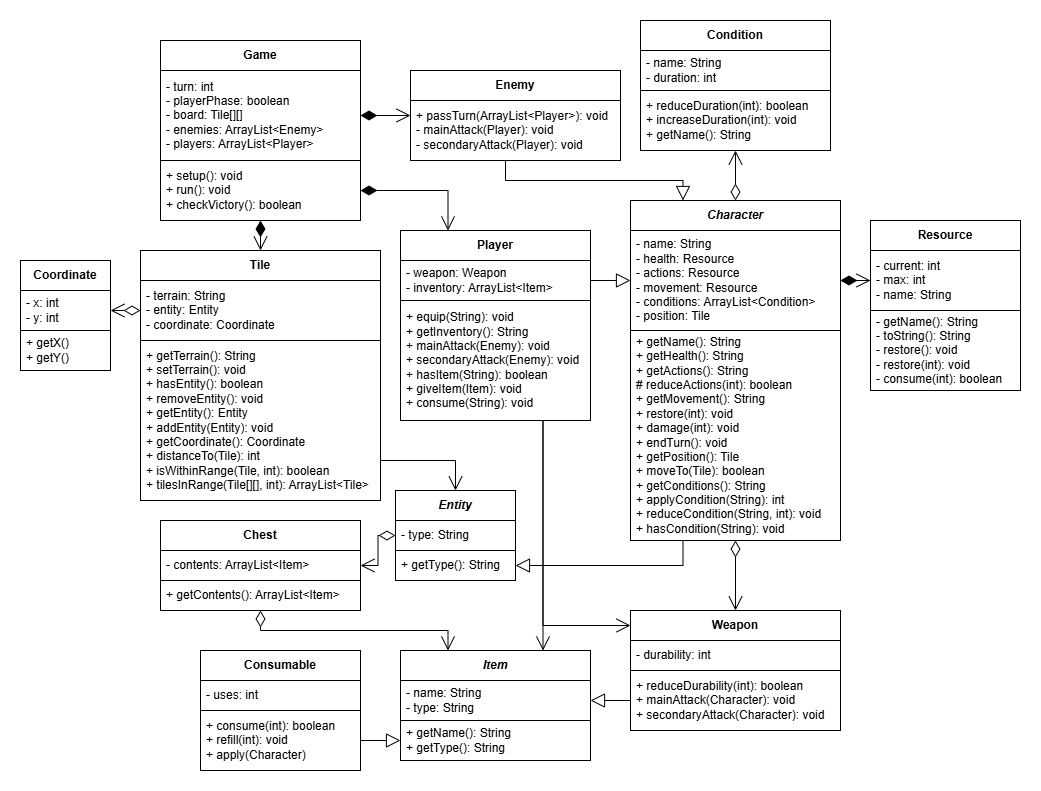

The diagram above was exported from draw.io. Its source (the exported page's mxGraphModel, read from the mxfile embedded in the PNG):
<mxGraphModel dx="1173" dy="779" grid="1" gridSize="10" guides="1" tooltips="1" connect="1" arrows="1" fold="1" page="1" pageScale="1" pageWidth="850" pageHeight="1100" math="0" shadow="0">
  <root>
    <mxCell id="0" />
    <mxCell id="1" parent="0" />
    <mxCell id="vHJMZIueQYgUc47Yw8PL-17" value="&lt;b&gt;&lt;i&gt;Character&lt;/i&gt;&lt;/b&gt;" style="html=1;whiteSpace=wrap;" parent="1" vertex="1">
      <mxGeometry x="660" y="230" width="210" height="30" as="geometry" />
    </mxCell>
    <mxCell id="vHJMZIueQYgUc47Yw8PL-18" value="&lt;div&gt;- name: String&lt;/div&gt;&lt;div&gt;- health: Resource&lt;/div&gt;&lt;div&gt;- actions: Resource&lt;/div&gt;&lt;div&gt;&lt;div&gt;&lt;span style=&quot;background-color: transparent; color: light-dark(rgb(0, 0, 0), rgb(255, 255, 255));&quot;&gt;- movement: Resource&lt;/span&gt;&lt;/div&gt;&lt;/div&gt;&lt;div&gt;- conditions: ArrayList&amp;lt;Condition&amp;gt;&lt;/div&gt;&lt;div&gt;&lt;span style=&quot;background-color: transparent; color: light-dark(rgb(0, 0, 0), rgb(255, 255, 255));&quot;&gt;- position: Tile&lt;/span&gt;&lt;/div&gt;" style="html=1;whiteSpace=wrap;align=left;spacingLeft=4;" parent="1" vertex="1">
      <mxGeometry x="660" y="260" width="210" height="100" as="geometry" />
    </mxCell>
    <mxCell id="vHJMZIueQYgUc47Yw8PL-21" value="&lt;div&gt;+ getName(): String&lt;/div&gt;&lt;div&gt;+ getHealth(): String&lt;/div&gt;&lt;div&gt;+ getActions(): String&lt;/div&gt;&lt;div&gt;# reduceActions(int): boolean&lt;/div&gt;&lt;div&gt;+ getMovement(): String&lt;/div&gt;&lt;div&gt;&lt;span style=&quot;background-color: transparent; color: light-dark(rgb(0, 0, 0), rgb(255, 255, 255));&quot;&gt;+ restore(int): void&lt;/span&gt;&lt;/div&gt;&lt;div&gt;+ damage(int): void&lt;/div&gt;&lt;div&gt;+ endTurn(): void&lt;/div&gt;&lt;div&gt;+ getPosition(): Tile&lt;/div&gt;&lt;div&gt;+ moveTo(Tile): boolean&lt;/div&gt;&lt;div&gt;&lt;div&gt;+ getConditions(): String&lt;/div&gt;&lt;/div&gt;&lt;div&gt;+ applyCondition(String): int&lt;/div&gt;&lt;div&gt;+ reduceCondition(String, int): void&lt;/div&gt;&lt;div&gt;+ hasCondition(String): void&lt;/div&gt;" style="html=1;whiteSpace=wrap;align=left;spacingLeft=4;" parent="1" vertex="1">
      <mxGeometry x="660" y="360" width="210" height="210" as="geometry" />
    </mxCell>
    <mxCell id="vHJMZIueQYgUc47Yw8PL-6" value="&lt;div&gt;- terrain: String&lt;/div&gt;&lt;div&gt;- entity: Entity&lt;/div&gt;&lt;div&gt;- coordinate: Coordinate&lt;/div&gt;" style="html=1;whiteSpace=wrap;align=left;spacingLeft=4;" parent="1" vertex="1">
      <mxGeometry x="170" y="310" width="240" height="60" as="geometry" />
    </mxCell>
    <mxCell id="vHJMZIueQYgUc47Yw8PL-13" value="&lt;div&gt;+ getTerrain(): String&lt;/div&gt;&lt;div&gt;+ setTerrain(): void&lt;/div&gt;&lt;div&gt;+ hasEntity(): boolean&lt;/div&gt;&lt;div&gt;+ removeEntity(): void&lt;/div&gt;&lt;div&gt;+ getEntity(): Entity&lt;/div&gt;&lt;div&gt;+ addEntity(Entity): void&lt;/div&gt;&lt;div&gt;+ getCoordinate(): Coordinate&lt;/div&gt;&lt;div&gt;+ distanceTo(Tile): int&lt;/div&gt;&lt;div&gt;+ isWithinRange(Tile, int): boolean&lt;/div&gt;&lt;div&gt;+ tilesInRange(Tile[][], int): ArrayList&amp;lt;Tile&amp;gt;&lt;/div&gt;" style="html=1;whiteSpace=wrap;align=left;spacingLeft=4;" parent="1" vertex="1">
      <mxGeometry x="170" y="370" width="240" height="160" as="geometry" />
    </mxCell>
    <mxCell id="qAfOY76HWEne-uLxUf7p-2" value="&lt;b&gt;Tile&lt;/b&gt;" style="html=1;whiteSpace=wrap;" parent="1" vertex="1">
      <mxGeometry x="170" y="280" width="240" height="30" as="geometry" />
    </mxCell>
    <mxCell id="qAfOY76HWEne-uLxUf7p-3" value="&lt;div&gt;- name: String&lt;/div&gt;&lt;div&gt;- type: String&lt;/div&gt;" style="html=1;whiteSpace=wrap;align=left;spacingLeft=4;" parent="1" vertex="1">
      <mxGeometry x="430" y="710" width="190" height="40" as="geometry" />
    </mxCell>
    <mxCell id="qAfOY76HWEne-uLxUf7p-4" value="&lt;div&gt;+ getName(): String&lt;/div&gt;&lt;div&gt;+ getType(): String&lt;/div&gt;" style="html=1;whiteSpace=wrap;align=left;spacingLeft=4;" parent="1" vertex="1">
      <mxGeometry x="430" y="750" width="190" height="40" as="geometry" />
    </mxCell>
    <mxCell id="qAfOY76HWEne-uLxUf7p-5" value="&lt;div&gt;&lt;i&gt;&lt;b&gt;Item&lt;/b&gt;&lt;/i&gt;&lt;/div&gt;" style="html=1;whiteSpace=wrap;" parent="1" vertex="1">
      <mxGeometry x="430" y="680" width="190" height="30" as="geometry" />
    </mxCell>
    <mxCell id="qAfOY76HWEne-uLxUf7p-15" value="&lt;div&gt;- uses: int&lt;/div&gt;" style="html=1;whiteSpace=wrap;align=left;spacingLeft=4;" parent="1" vertex="1">
      <mxGeometry x="230" y="710" width="160" height="30" as="geometry" />
    </mxCell>
    <mxCell id="qAfOY76HWEne-uLxUf7p-16" value="&lt;div&gt;+ consume(int): boolean&lt;/div&gt;&lt;div&gt;+ refill(int): void&lt;/div&gt;&lt;div&gt;+ apply(Character)&lt;/div&gt;" style="html=1;whiteSpace=wrap;align=left;spacingLeft=4;" parent="1" vertex="1">
      <mxGeometry x="230" y="740" width="160" height="60" as="geometry" />
    </mxCell>
    <mxCell id="qAfOY76HWEne-uLxUf7p-17" value="&lt;b&gt;Consumable&lt;/b&gt;" style="html=1;whiteSpace=wrap;" parent="1" vertex="1">
      <mxGeometry x="230" y="680" width="160" height="30" as="geometry" />
    </mxCell>
    <mxCell id="qAfOY76HWEne-uLxUf7p-19" value="&lt;div&gt;- durability: int&lt;/div&gt;" style="html=1;whiteSpace=wrap;align=left;spacingLeft=4;" parent="1" vertex="1">
      <mxGeometry x="660" y="670" width="210" height="30" as="geometry" />
    </mxCell>
    <mxCell id="qAfOY76HWEne-uLxUf7p-20" value="&lt;div&gt;+ reduceDurability(int): boolean&lt;/div&gt;&lt;div&gt;+ mainAttack(Character): void&lt;/div&gt;&lt;div&gt;+ secondaryAttack(Character): void&lt;/div&gt;" style="html=1;whiteSpace=wrap;align=left;spacingLeft=4;" parent="1" vertex="1">
      <mxGeometry x="660" y="700" width="210" height="60" as="geometry" />
    </mxCell>
    <mxCell id="qAfOY76HWEne-uLxUf7p-21" value="&lt;b&gt;Weapon&lt;/b&gt;" style="html=1;whiteSpace=wrap;" parent="1" vertex="1">
      <mxGeometry x="660" y="640" width="210" height="30" as="geometry" />
    </mxCell>
    <mxCell id="qAfOY76HWEne-uLxUf7p-22" value="&lt;div&gt;- type: String&lt;/div&gt;" style="html=1;whiteSpace=wrap;align=left;spacingLeft=4;" parent="1" vertex="1">
      <mxGeometry x="425" y="550" width="120" height="30" as="geometry" />
    </mxCell>
    <mxCell id="qAfOY76HWEne-uLxUf7p-23" value="&lt;div&gt;+ getType(): String&lt;/div&gt;" style="html=1;whiteSpace=wrap;align=left;spacingLeft=4;" parent="1" vertex="1">
      <mxGeometry x="425" y="580" width="120" height="30" as="geometry" />
    </mxCell>
    <mxCell id="qAfOY76HWEne-uLxUf7p-24" value="&lt;b&gt;&lt;i&gt;Entity&lt;/i&gt;&lt;/b&gt;" style="html=1;whiteSpace=wrap;" parent="1" vertex="1">
      <mxGeometry x="425" y="520" width="120" height="30" as="geometry" />
    </mxCell>
    <mxCell id="qAfOY76HWEne-uLxUf7p-32" value="&lt;div&gt;- contents: ArrayList&amp;lt;Item&amp;gt;&lt;/div&gt;" style="html=1;whiteSpace=wrap;align=left;spacingLeft=4;" parent="1" vertex="1">
      <mxGeometry x="190" y="580" width="200" height="30" as="geometry" />
    </mxCell>
    <mxCell id="qAfOY76HWEne-uLxUf7p-33" value="&lt;div&gt;+ getContents(): ArrayList&amp;lt;Item&amp;gt;&lt;/div&gt;" style="html=1;whiteSpace=wrap;align=left;spacingLeft=4;" parent="1" vertex="1">
      <mxGeometry x="190" y="610" width="200" height="30" as="geometry" />
    </mxCell>
    <mxCell id="qAfOY76HWEne-uLxUf7p-34" value="&lt;b&gt;Chest&lt;/b&gt;" style="html=1;whiteSpace=wrap;" parent="1" vertex="1">
      <mxGeometry x="190" y="550" width="200" height="30" as="geometry" />
    </mxCell>
    <mxCell id="qAfOY76HWEne-uLxUf7p-43" value="&lt;div&gt;- turn: int&lt;/div&gt;&lt;div&gt;- playerPhase: boolean&lt;/div&gt;&lt;div&gt;- board: Tile[][]&lt;/div&gt;&lt;div&gt;&lt;span style=&quot;background-color: transparent; color: light-dark(rgb(0, 0, 0), rgb(255, 255, 255));&quot;&gt;- enemies: ArrayList&amp;lt;Enemy&amp;gt;&lt;/span&gt;&lt;/div&gt;&lt;div&gt;&lt;span style=&quot;background-color: transparent; color: light-dark(rgb(0, 0, 0), rgb(255, 255, 255));&quot;&gt;- players: ArrayList&amp;lt;Player&amp;gt;&lt;/span&gt;&lt;/div&gt;" style="html=1;whiteSpace=wrap;align=left;spacingLeft=4;" parent="1" vertex="1">
      <mxGeometry x="190" y="100" width="200" height="90" as="geometry" />
    </mxCell>
    <mxCell id="qAfOY76HWEne-uLxUf7p-44" value="&lt;div&gt;&lt;span style=&quot;background-color: transparent; color: light-dark(rgb(0, 0, 0), rgb(255, 255, 255));&quot;&gt;+ setup(): void&lt;/span&gt;&lt;/div&gt;&lt;div&gt;+ run(): void&lt;/div&gt;&lt;div&gt;+ checkVictory(): boolean&lt;/div&gt;" style="html=1;whiteSpace=wrap;align=left;spacingLeft=4;" parent="1" vertex="1">
      <mxGeometry x="190" y="190" width="200" height="60" as="geometry" />
    </mxCell>
    <mxCell id="qAfOY76HWEne-uLxUf7p-45" value="&lt;b&gt;Game&lt;/b&gt;" style="html=1;whiteSpace=wrap;" parent="1" vertex="1">
      <mxGeometry x="190" y="70" width="200" height="30" as="geometry" />
    </mxCell>
    <mxCell id="YNOjr5ShJ2nYMpBRV0k3-4" value="&lt;b&gt;Resource&lt;/b&gt;" style="html=1;whiteSpace=wrap;" parent="1" vertex="1">
      <mxGeometry x="900" y="250" width="150" height="30" as="geometry" />
    </mxCell>
    <mxCell id="YNOjr5ShJ2nYMpBRV0k3-59" value="" style="edgeStyle=orthogonalEdgeStyle;rounded=0;orthogonalLoop=1;jettySize=auto;html=1;" parent="1" source="YNOjr5ShJ2nYMpBRV0k3-5" target="vHJMZIueQYgUc47Yw8PL-18" edge="1">
      <mxGeometry relative="1" as="geometry" />
    </mxCell>
    <mxCell id="YNOjr5ShJ2nYMpBRV0k3-5" value="&lt;div&gt;- current: int&lt;/div&gt;&lt;div&gt;- max: int&lt;/div&gt;&lt;div&gt;- name: String&lt;/div&gt;" style="html=1;whiteSpace=wrap;align=left;spacingLeft=4;" parent="1" vertex="1">
      <mxGeometry x="900" y="280" width="150" height="60" as="geometry" />
    </mxCell>
    <mxCell id="YNOjr5ShJ2nYMpBRV0k3-6" value="&lt;div&gt;- getName(): String&lt;/div&gt;&lt;div&gt;- toString(): String&lt;/div&gt;&lt;div&gt;- restore(): void&lt;/div&gt;&lt;div&gt;- restore(int): void&lt;/div&gt;&lt;div&gt;- consume(int): boolean&lt;/div&gt;" style="html=1;whiteSpace=wrap;align=left;spacingLeft=4;" parent="1" vertex="1">
      <mxGeometry x="900" y="340" width="150" height="80" as="geometry" />
    </mxCell>
    <mxCell id="YNOjr5ShJ2nYMpBRV0k3-8" value="&lt;div&gt;- x: int&lt;/div&gt;&lt;div&gt;- y: int&lt;/div&gt;" style="html=1;whiteSpace=wrap;align=left;spacingLeft=4;" parent="1" vertex="1">
      <mxGeometry x="50" y="320" width="90" height="40" as="geometry" />
    </mxCell>
    <mxCell id="YNOjr5ShJ2nYMpBRV0k3-9" value="&lt;div&gt;+ getX()&lt;/div&gt;&lt;div&gt;+ getY()&lt;/div&gt;" style="html=1;whiteSpace=wrap;align=left;spacingLeft=4;" parent="1" vertex="1">
      <mxGeometry x="50" y="360" width="90" height="40" as="geometry" />
    </mxCell>
    <mxCell id="YNOjr5ShJ2nYMpBRV0k3-10" value="&lt;b&gt;Coordinate&lt;/b&gt;" style="html=1;whiteSpace=wrap;" parent="1" vertex="1">
      <mxGeometry x="50" y="290" width="90" height="30" as="geometry" />
    </mxCell>
    <mxCell id="YNOjr5ShJ2nYMpBRV0k3-12" value="&lt;div&gt;- weapon: Weapon&lt;/div&gt;&lt;div&gt;&lt;span style=&quot;background-color: transparent; color: light-dark(rgb(0, 0, 0), rgb(255, 255, 255));&quot;&gt;- inventory: ArrayList&amp;lt;Item&amp;gt;&lt;/span&gt;&lt;/div&gt;" style="html=1;whiteSpace=wrap;align=left;spacingLeft=4;" parent="1" vertex="1">
      <mxGeometry x="430" y="290" width="190" height="40" as="geometry" />
    </mxCell>
    <mxCell id="YNOjr5ShJ2nYMpBRV0k3-13" value="&lt;div&gt;+ equip(String): void&lt;/div&gt;&lt;div&gt;+ getInventory(): String&lt;/div&gt;&lt;div&gt;+ mainAttack(Enemy): void&lt;/div&gt;&lt;div&gt;+ secondaryAttack(Enemy): void&lt;/div&gt;&lt;div&gt;+ hasItem(String): boolean&lt;/div&gt;&lt;div&gt;+ giveItem(Item): void&lt;/div&gt;&lt;div&gt;+ consume(String): void&lt;/div&gt;" style="html=1;whiteSpace=wrap;align=left;spacingLeft=4;" parent="1" vertex="1">
      <mxGeometry x="430" y="330" width="190" height="120" as="geometry" />
    </mxCell>
    <mxCell id="YNOjr5ShJ2nYMpBRV0k3-14" value="&lt;div&gt;&lt;b style=&quot;&quot;&gt;Player&lt;/b&gt;&lt;/div&gt;" style="html=1;whiteSpace=wrap;" parent="1" vertex="1">
      <mxGeometry x="430" y="260" width="190" height="30" as="geometry" />
    </mxCell>
    <mxCell id="YNOjr5ShJ2nYMpBRV0k3-16" value="&lt;div&gt;+ passTurn(ArrayList&amp;lt;Player&amp;gt;): void&lt;/div&gt;&lt;div&gt;- mainAttack(Player): void&lt;/div&gt;&lt;div&gt;- secondaryAttack(Player): void&lt;br&gt;&lt;/div&gt;" style="html=1;whiteSpace=wrap;align=left;spacingLeft=4;" parent="1" vertex="1">
      <mxGeometry x="440" y="130" width="210" height="60" as="geometry" />
    </mxCell>
    <mxCell id="YNOjr5ShJ2nYMpBRV0k3-17" value="&lt;div&gt;&lt;b style=&quot;&quot;&gt;Enemy&lt;/b&gt;&lt;/div&gt;" style="html=1;whiteSpace=wrap;" parent="1" vertex="1">
      <mxGeometry x="440" y="100" width="210" height="30" as="geometry" />
    </mxCell>
    <mxCell id="YNOjr5ShJ2nYMpBRV0k3-19" value="&lt;div&gt;- name: String&lt;/div&gt;&lt;div&gt;- duration: int&lt;/div&gt;" style="html=1;whiteSpace=wrap;align=left;spacingLeft=4;" parent="1" vertex="1">
      <mxGeometry x="670" y="80" width="190" height="40" as="geometry" />
    </mxCell>
    <mxCell id="YNOjr5ShJ2nYMpBRV0k3-20" value="&lt;div&gt;+ reduceDuration(int): boolean&lt;/div&gt;&lt;div&gt;+ increaseDuration(int): void&lt;/div&gt;&lt;div&gt;+ getName(): String&lt;/div&gt;" style="html=1;whiteSpace=wrap;align=left;spacingLeft=4;" parent="1" vertex="1">
      <mxGeometry x="670" y="120" width="190" height="60" as="geometry" />
    </mxCell>
    <mxCell id="YNOjr5ShJ2nYMpBRV0k3-21" value="&lt;b&gt;Condition&lt;/b&gt;" style="html=1;whiteSpace=wrap;" parent="1" vertex="1">
      <mxGeometry x="670" y="50" width="190" height="30" as="geometry" />
    </mxCell>
    <mxCell id="YNOjr5ShJ2nYMpBRV0k3-28" value="" style="endArrow=open;html=1;endSize=12;startArrow=diamondThin;startSize=14;startFill=0;edgeStyle=orthogonalEdgeStyle;align=left;verticalAlign=bottom;rounded=0;exitX=0;exitY=0.5;exitDx=0;exitDy=0;entryX=1;entryY=0.5;entryDx=0;entryDy=0;" parent="1" source="vHJMZIueQYgUc47Yw8PL-6" target="YNOjr5ShJ2nYMpBRV0k3-8" edge="1">
      <mxGeometry x="-1" y="3" relative="1" as="geometry">
        <mxPoint x="120" y="498.75" as="sourcePoint" />
        <mxPoint x="70" y="498.75" as="targetPoint" />
      </mxGeometry>
    </mxCell>
    <mxCell id="YNOjr5ShJ2nYMpBRV0k3-36" value="" style="endArrow=open;html=1;endSize=12;startArrow=diamondThin;startSize=14;startFill=1;edgeStyle=orthogonalEdgeStyle;align=left;verticalAlign=bottom;rounded=0;exitX=0.5;exitY=1;exitDx=0;exitDy=0;entryX=0.5;entryY=0;entryDx=0;entryDy=0;" parent="1" source="qAfOY76HWEne-uLxUf7p-44" target="qAfOY76HWEne-uLxUf7p-2" edge="1">
      <mxGeometry x="-1" y="3" relative="1" as="geometry">
        <mxPoint x="430" y="240" as="sourcePoint" />
        <mxPoint x="495" y="280" as="targetPoint" />
      </mxGeometry>
    </mxCell>
    <mxCell id="YNOjr5ShJ2nYMpBRV0k3-39" value="" style="endArrow=open;html=1;endSize=12;startArrow=diamondThin;startSize=14;startFill=0;edgeStyle=orthogonalEdgeStyle;align=left;verticalAlign=bottom;rounded=0;exitX=0;exitY=0.5;exitDx=0;exitDy=0;entryX=1;entryY=0.5;entryDx=0;entryDy=0;" parent="1" source="qAfOY76HWEne-uLxUf7p-22" target="qAfOY76HWEne-uLxUf7p-32" edge="1">
      <mxGeometry x="-1" y="3" relative="1" as="geometry">
        <mxPoint x="410" y="620" as="sourcePoint" />
        <mxPoint x="450" y="715" as="targetPoint" />
      </mxGeometry>
    </mxCell>
    <mxCell id="YNOjr5ShJ2nYMpBRV0k3-41" value="" style="endArrow=block;endFill=0;endSize=12;html=1;rounded=0;edgeStyle=orthogonalEdgeStyle;exitX=1;exitY=0.5;exitDx=0;exitDy=0;entryX=0;entryY=0.5;entryDx=0;entryDy=0;" parent="1" source="qAfOY76HWEne-uLxUf7p-16" target="qAfOY76HWEne-uLxUf7p-4" edge="1">
      <mxGeometry width="160" relative="1" as="geometry">
        <mxPoint x="570" y="800" as="sourcePoint" />
        <mxPoint x="410" y="800" as="targetPoint" />
      </mxGeometry>
    </mxCell>
    <mxCell id="YNOjr5ShJ2nYMpBRV0k3-43" value="" style="endArrow=block;endFill=0;endSize=12;html=1;rounded=0;edgeStyle=orthogonalEdgeStyle;exitX=0;exitY=0.5;exitDx=0;exitDy=0;entryX=1;entryY=0.5;entryDx=0;entryDy=0;" parent="1" source="qAfOY76HWEne-uLxUf7p-20" target="qAfOY76HWEne-uLxUf7p-3" edge="1">
      <mxGeometry width="160" relative="1" as="geometry">
        <mxPoint x="640" y="780" as="sourcePoint" />
        <mxPoint x="680" y="780" as="targetPoint" />
      </mxGeometry>
    </mxCell>
    <mxCell id="YNOjr5ShJ2nYMpBRV0k3-47" value="" style="endArrow=open;html=1;endSize=12;startArrow=diamondThin;startSize=14;startFill=0;edgeStyle=orthogonalEdgeStyle;align=left;verticalAlign=bottom;rounded=0;exitX=0.5;exitY=1;exitDx=0;exitDy=0;entryX=0.5;entryY=0;entryDx=0;entryDy=0;" parent="1" source="vHJMZIueQYgUc47Yw8PL-21" target="qAfOY76HWEne-uLxUf7p-21" edge="1">
      <mxGeometry x="-1" y="3" relative="1" as="geometry">
        <mxPoint x="1000" y="600" as="sourcePoint" />
        <mxPoint x="1170" y="640" as="targetPoint" />
        <Array as="points">
          <mxPoint x="765" y="570" />
          <mxPoint x="765" y="570" />
        </Array>
      </mxGeometry>
    </mxCell>
    <mxCell id="YNOjr5ShJ2nYMpBRV0k3-48" value="" style="endArrow=open;html=1;endSize=12;startArrow=diamondThin;startSize=14;startFill=1;edgeStyle=orthogonalEdgeStyle;align=left;verticalAlign=bottom;rounded=0;exitX=1;exitY=0.5;exitDx=0;exitDy=0;entryX=0;entryY=0.5;entryDx=0;entryDy=0;" parent="1" source="vHJMZIueQYgUc47Yw8PL-18" target="YNOjr5ShJ2nYMpBRV0k3-5" edge="1">
      <mxGeometry x="-1" y="3" relative="1" as="geometry">
        <mxPoint x="1060" y="520" as="sourcePoint" />
        <mxPoint x="1060" y="550" as="targetPoint" />
      </mxGeometry>
    </mxCell>
    <mxCell id="YNOjr5ShJ2nYMpBRV0k3-50" value="" style="endArrow=block;endFill=0;endSize=12;html=1;rounded=0;edgeStyle=orthogonalEdgeStyle;exitX=1;exitY=0.5;exitDx=0;exitDy=0;entryX=0;entryY=0.5;entryDx=0;entryDy=0;" parent="1" source="YNOjr5ShJ2nYMpBRV0k3-12" target="vHJMZIueQYgUc47Yw8PL-18" edge="1">
      <mxGeometry width="160" relative="1" as="geometry">
        <mxPoint x="600" y="450" as="sourcePoint" />
        <mxPoint x="640" y="450" as="targetPoint" />
      </mxGeometry>
    </mxCell>
    <mxCell id="YNOjr5ShJ2nYMpBRV0k3-55" value="" style="endArrow=open;html=1;endSize=12;startArrow=none;startSize=14;startFill=0;edgeStyle=orthogonalEdgeStyle;align=left;verticalAlign=bottom;rounded=0;exitX=1;exitY=0.75;exitDx=0;exitDy=0;entryX=0.5;entryY=0;entryDx=0;entryDy=0;" parent="1" source="vHJMZIueQYgUc47Yw8PL-13" target="qAfOY76HWEne-uLxUf7p-24" edge="1">
      <mxGeometry x="-1" y="3" relative="1" as="geometry">
        <mxPoint x="505" y="480" as="sourcePoint" />
        <mxPoint x="465" y="480" as="targetPoint" />
      </mxGeometry>
    </mxCell>
    <mxCell id="YNOjr5ShJ2nYMpBRV0k3-56" value="" style="endArrow=open;html=1;endSize=12;startArrow=none;startSize=14;startFill=0;edgeStyle=orthogonalEdgeStyle;align=left;verticalAlign=bottom;rounded=0;exitX=0.75;exitY=1;exitDx=0;exitDy=0;entryX=0.75;entryY=0;entryDx=0;entryDy=0;" parent="1" source="YNOjr5ShJ2nYMpBRV0k3-13" target="qAfOY76HWEne-uLxUf7p-5" edge="1">
      <mxGeometry x="-1" y="3" relative="1" as="geometry">
        <mxPoint x="560" y="510" as="sourcePoint" />
        <mxPoint x="655" y="562" as="targetPoint" />
      </mxGeometry>
    </mxCell>
    <mxCell id="YNOjr5ShJ2nYMpBRV0k3-57" value="" style="endArrow=open;html=1;endSize=12;startArrow=diamondThin;startSize=14;startFill=0;edgeStyle=orthogonalEdgeStyle;align=left;verticalAlign=bottom;rounded=0;exitX=0.5;exitY=1;exitDx=0;exitDy=0;entryX=0.25;entryY=0;entryDx=0;entryDy=0;" parent="1" source="qAfOY76HWEne-uLxUf7p-33" target="qAfOY76HWEne-uLxUf7p-5" edge="1">
      <mxGeometry x="-1" y="3" relative="1" as="geometry">
        <mxPoint x="580" y="540" as="sourcePoint" />
        <mxPoint x="580" y="740" as="targetPoint" />
      </mxGeometry>
    </mxCell>
    <mxCell id="YNOjr5ShJ2nYMpBRV0k3-58" value="" style="endArrow=open;html=1;endSize=12;startArrow=none;startSize=14;startFill=0;edgeStyle=orthogonalEdgeStyle;align=left;verticalAlign=bottom;rounded=0;exitX=0.75;exitY=1;exitDx=0;exitDy=0;entryX=0;entryY=0.5;entryDx=0;entryDy=0;" parent="1" source="YNOjr5ShJ2nYMpBRV0k3-13" target="qAfOY76HWEne-uLxUf7p-21" edge="1">
      <mxGeometry x="-1" y="3" relative="1" as="geometry">
        <mxPoint x="610" y="560" as="sourcePoint" />
        <mxPoint x="610" y="760" as="targetPoint" />
      </mxGeometry>
    </mxCell>
    <mxCell id="YNOjr5ShJ2nYMpBRV0k3-60" value="" style="endArrow=open;html=1;endSize=12;startArrow=diamondThin;startSize=14;startFill=0;edgeStyle=orthogonalEdgeStyle;align=left;verticalAlign=bottom;rounded=0;exitX=0.5;exitY=0;exitDx=0;exitDy=0;entryX=0.5;entryY=1;entryDx=0;entryDy=0;" parent="1" source="vHJMZIueQYgUc47Yw8PL-17" target="YNOjr5ShJ2nYMpBRV0k3-20" edge="1">
      <mxGeometry x="-1" y="3" relative="1" as="geometry">
        <mxPoint x="930" y="198.75" as="sourcePoint" />
        <mxPoint x="970" y="198.75" as="targetPoint" />
      </mxGeometry>
    </mxCell>
    <mxCell id="YNOjr5ShJ2nYMpBRV0k3-61" value="" style="endArrow=block;endFill=0;endSize=12;html=1;rounded=0;edgeStyle=orthogonalEdgeStyle;exitX=0.5;exitY=1;exitDx=0;exitDy=0;entryX=0.25;entryY=0;entryDx=0;entryDy=0;" parent="1" source="YNOjr5ShJ2nYMpBRV0k3-16" target="vHJMZIueQYgUc47Yw8PL-17" edge="1">
      <mxGeometry width="160" relative="1" as="geometry">
        <mxPoint x="620" y="219.38" as="sourcePoint" />
        <mxPoint x="660" y="219.38" as="targetPoint" />
        <Array as="points">
          <mxPoint x="535" y="190" />
          <mxPoint x="535" y="210" />
          <mxPoint x="713" y="210" />
        </Array>
      </mxGeometry>
    </mxCell>
    <mxCell id="YNOjr5ShJ2nYMpBRV0k3-63" value="" style="endArrow=open;html=1;endSize=12;startArrow=diamondThin;startSize=14;startFill=1;edgeStyle=orthogonalEdgeStyle;align=left;verticalAlign=bottom;rounded=0;exitX=1;exitY=0.5;exitDx=0;exitDy=0;entryX=0;entryY=0.25;entryDx=0;entryDy=0;" parent="1" source="qAfOY76HWEne-uLxUf7p-43" target="YNOjr5ShJ2nYMpBRV0k3-16" edge="1">
      <mxGeometry x="-1" y="3" relative="1" as="geometry">
        <mxPoint x="460" y="205" as="sourcePoint" />
        <mxPoint x="460" y="235" as="targetPoint" />
      </mxGeometry>
    </mxCell>
    <mxCell id="YNOjr5ShJ2nYMpBRV0k3-65" value="" style="endArrow=open;html=1;endSize=12;startArrow=diamondThin;startSize=14;startFill=1;edgeStyle=orthogonalEdgeStyle;align=left;verticalAlign=bottom;rounded=0;exitX=1;exitY=0.5;exitDx=0;exitDy=0;entryX=0.25;entryY=0;entryDx=0;entryDy=0;" parent="1" source="qAfOY76HWEne-uLxUf7p-44" target="YNOjr5ShJ2nYMpBRV0k3-14" edge="1">
      <mxGeometry x="-1" y="3" relative="1" as="geometry">
        <mxPoint x="430" y="219.38" as="sourcePoint" />
        <mxPoint x="470" y="219.38" as="targetPoint" />
      </mxGeometry>
    </mxCell>
    <mxCell id="YNOjr5ShJ2nYMpBRV0k3-66" value="" style="endArrow=block;endFill=0;endSize=12;html=1;rounded=0;edgeStyle=orthogonalEdgeStyle;exitX=0.25;exitY=1;exitDx=0;exitDy=0;entryX=1;entryY=0.5;entryDx=0;entryDy=0;" parent="1" source="vHJMZIueQYgUc47Yw8PL-21" target="qAfOY76HWEne-uLxUf7p-23" edge="1">
      <mxGeometry width="160" relative="1" as="geometry">
        <mxPoint x="650" y="560" as="sourcePoint" />
        <mxPoint x="610" y="590" as="targetPoint" />
      </mxGeometry>
    </mxCell>
  </root>
</mxGraphModel>